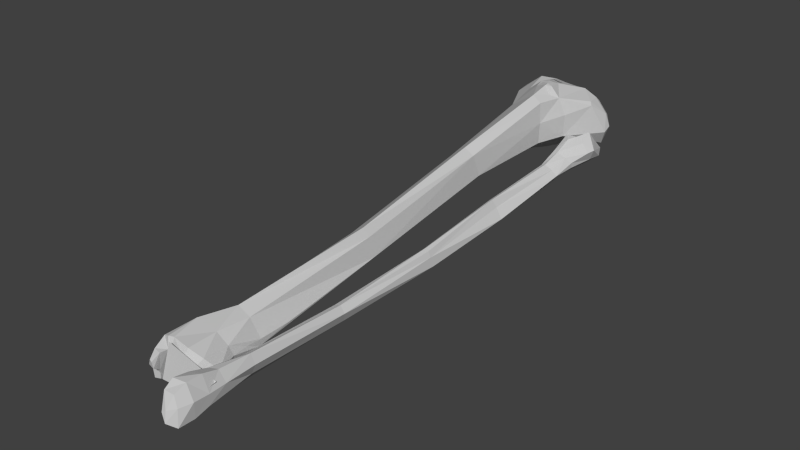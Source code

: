 # Source: LTibia_Fibula.blend  (saved by Blender 2.74.0; exported with 4.5.12 LTS)
import bpy
from mathutils import Matrix  # noqa: F401  (used for matrix-valued properties, if any)

bpy.ops.wm.read_factory_settings(use_empty=True)
scene = bpy.context.scene
scene.name = 'Scene'

# ---- collections
col_collection_1 = bpy.data.collections.new('Collection 1'); scene.collection.children.link(col_collection_1)

# ---- materials (node trees are filled in below, after node groups)
mat_bones___vray = bpy.data.materials.new('Bones___Vray')
mat_bones___vray.alpha_threshold = 0.0
mat_bones___vray.use_transparent_shadow = False
mat_bones___vray.diffuse_color = (0.5843, 0.5843, 0.5843, 1.0)
mat_bones___vray.specular_color = (0.0, 0.0, 0.0)
mat_bones___vray.roughness = 0.5
mat_material = bpy.data.materials.new('Material')
mat_material.alpha_threshold = 0.0
mat_material.use_transparent_shadow = False
mat_material.diffuse_color = (0.7529, 0.7529, 0.7529, 1.0)
mat_material.specular_color = (0.7529, 0.7529, 0.7529)
mat_material.roughness = 0.5
mat_white___vray = bpy.data.materials.new('White___Vray')
mat_white___vray.alpha_threshold = 0.0
mat_white___vray.use_transparent_shadow = False
mat_white___vray.diffuse_color = (0.5843, 0.5843, 0.5843, 1.0)
mat_white___vray.specular_color = (0.0, 0.0, 0.0)
mat_white___vray.roughness = 0.5
mat_brown___vray = bpy.data.materials.new('Brown___Vray')
mat_brown___vray.alpha_threshold = 0.0
mat_brown___vray.use_transparent_shadow = False
mat_brown___vray.diffuse_color = (0.5843, 0.5843, 0.5843, 1.0)
mat_brown___vray.specular_color = (0.0, 0.0, 0.0)
mat_brown___vray.roughness = 0.5

# ---- material node trees

# ---- world
world_world = bpy.data.worlds.new('World'); scene.world = world_world
world_world.color = (0.05088, 0.05088, 0.05088)
world_world.use_sun_shadow = False
world_world.sun_shadow_jitter_overblur = 0.0
world_world.cycles.sampling_method = 'MANUAL'
world_world.cycles.sample_map_resolution = 256

# ---- meshes
me_sub02 = bpy.data.meshes.new('sub02')
me_sub02.from_pydata([], [], [])
me_sub02.materials.append(mat_bones___vray)
me_sub02.materials.append(mat_material)
me_sub02.use_remesh_preserve_volume = False
me_sub02.use_remesh_preserve_attributes = False
me_sub02.use_mirror_vertex_groups = False
me_sub02.update()
me_sub01 = bpy.data.meshes.new('sub01')
me_sub01.from_pydata([(0.829, 8.194, 0.8727), (-0.9409, 8.203, 1.001), (-0.71, 8.297, 1.148), (-0.6328, 8.274, 1.459), (0.9067, 8.254, 0.5256), (-0.7283, 8.393, 1.094), (-1.017, 8.34, 0.8919), (-1.404, 8.117, 0.3054), (-1.193, 7.934, 1.127), (-1.058, 8.026, 1.474), (-1.172, 8.249, 0.4527), (-0.3434, 8.391, 1.075), (-0.2859, 8.375, 0.7828), (-0.272, -5.016, -1.087), (-0.1876, -5.888, -0.8711), (-0.3991, -5.864, -1.503), (-0.5262, -5.012, -1.21), (-0.02263, 6.595, 2.085), (-0.2065, 6.668, 2.112), (-0.2221, 6.58, 2.083), (-0.3596, -1.061, 0.1324), (-0.8787, -5.052, -0.1934), (-0.5118, -5.052, -0.3791), (-1.469, -6.599, -1.466), (-1.566, -7.084, -1.436), (-1.762, -6.746, -1.32), (-0.758, 8.06, 1.748), (-0.421, 7.985, 1.735), (-0.6049, 8.209, 0.8258), (-0.8496, 8.235, 0.8605), (-1.517, -5.779, -0.7761), (-1.516, -5.681, -1.101), (-1.767, -6.515, -1.313), (-0.2864, -5.944, -0.6164), (0.02387, -6.497, -0.8448), (1.186, 8.009, 0.7161), (1.186, 7.765, 0.5992), (0.9876, 7.962, 0.1497), (-0.4976, 8.299, 0.747), (-0.5127, 8.287, 0.4349), (-0.635, 8.236, 0.6592), (-0.2442, -6.949, -0.6386), (-0.8164, -6.812, -1.873), (-0.5118, -6.696, -1.916), (0.4059, 6.693, 0.6118), (0.8803, 7.392, 1.47), (0.4367, 6.678, 1.277), (-1.493, 7.853, -0.2395), (-1.906, 7.931, 0.1448), (-0.972, 8.239, 0.2567), (-1.231, -7.125, -0.6054), (-1.31, -7.312, -0.7906), (-1.313, -7.28, -0.987), (-0.9704, -6.079, -1.708), (-1.267, -5.692, -1.413), (-1.033, -5.693, -1.506), (-1.268, -5.973, -0.2487), (-0.6814, 7.503, -0.2807), (-0.2065, 7.956, -0.006287), (-0.06903, 7.764, -0.06829), (0.2528, 6.596, 1.79), (0.06897, 5.898, 1.787), (0.1148, 5.87, 1.193), (-1.419, -6.885, -1.512), (-1.278, -6.823, -1.611), (-1.093, -6.881, -0.5812), (-1.175, -6.926, -0.5886), (-0.4054, 8.204, 0.8556), (0.3294, 7.907, 1.738), (-0.1299, 7.135, 2.001), (-1.338, -6.759, -0.3753), (-1.171, -6.731, -0.3557), (-0.2015, -6.737, -0.5116), (-0.6388, -6.787, -0.3957), (-0.3445, 6.95, 2.096), (-0.421, 7.148, 2.019), (-0.6507, 6.81, 1.903), (-0.4054, 6.733, 2.092), (0.2986, 8.075, 1.564), (-0.2372, 8.207, 0.8407), (-0.7731, 7.911, 0.07981), (-0.8345, 8.345, 0.3667), (-1.125, 3.35, 0.3564), (-1.217, -0.894, -0.3212), (-1.018, 3.204, 0.7827), (1.095, 7.914, 1.119), (0.8038, 7.47, 1.56), (-0.5585, -0.404, -0.4971), (0.559, 7.852, -0.03829), (-0.2581, -4.985, -0.8958), (-0.2581, -5.437, -0.876), (-1.346, -6.413, -1.654), (-1.446, -5.686, -1.257), (-1.661, 7.396, 1.346), (-1.018, 6.113, 1.418), (-1.064, 7.083, 1.652), (0.05387, 6.41, 1.884), (-0.2221, 5.965, 1.952), (-0.4668, 3.043, 1.206), (-0.2221, 3.122, 1.002), (-0.1299, 8.163, 0.725), (-0.3445, 8.292, 0.6994), (0.7272, 8.084, 1.41), (0.6199, 8.109, 1.353), (-1.453, -7.08, -0.5981), (-1.523, -6.717, -0.4461), (-0.1606, 6.937, 2.078), (-0.9876, 8.258, 0.9112), (-1.294, 8.05, 1.715), (-1.231, -4.911, -1.163), (-2.074, 7.967, 0.6933), (-1.049, 8.255, 0.4456), (-1.231, -4.978, -0.5533), (-0.4976, -1.117, 0.3871), (-1.302, -4.908, -1.085), (-1.582, -6.95, -0.825), (-0.8925, -5.688, -1.537), (-0.972, -1.016, 0.04681), (1.003, 8.153, 0.6923), (-1.397, -7.285, -0.7704), (-1.563, -7.087, -1.033), (-1.457, -7.275, -0.9239), (-1.76, -6.495, -0.9531), (-1.079, 8.199, 0.7931), (-0.9262, 8.302, 0.7321), (-0.9262, 8.326, 0.4875), (-0.6965, 3.356, 0.03191), (-1.355, 5.932, 0.5203), (-1.37, 7.245, -0.2138), (-1.753, 7.051, 0.3131), (-1.998, 7.823, 0.1432), (-0.5585, 5.858, 0.214), (-0.8345, 8.233, 0.6747), (0.7272, 7.906, 1.552), (-1.382, -7.053, -1.245), (-1.637, -7.068, -1.154), (-1.387, -7.059, -1.401), (-0.007526, 7.957, 1.716), (-0.283, -0.9501, -0.4542), (-1.845, 7.174, 0.7053), (0.06897, 8.119, 0.3301), (-0.2523, 8.281, 0.186), (0.9111, 8.137, 0.9846), (-0.1757, 3.338, 0.3391), (-1.744, -6.803, -1.065), (-0.5967, -5.988, -0.3445), (-1.337, -7.088, -1.126), (0.5434, 8.031, 0.09931), (0.8496, 8.116, 0.3456), (-1.814, 8.053, 1.312), (-1.049, -6.846, -1.754), (-0.1593, -6.807, -0.8484), (1.049, 8.064, 1.05), (-0.6244, -6.961, -0.5631), (-0.2581, -4.073, -0.8727), (-0.6965, 7.112, 1.951), (-0.4129, -6.485, -1.882), (0.06897, 5.912, 0.5482), (0.2973, -5.823, -1.175), (0.1592, -5.779, -1.354), (0.3889, -2.862, -1.161), (0.542, 0.1058, -0.3415), (0.6643, 0.06195, -0.3784), (0.6643, 2.825, 0.05751), (0.4654, -6.708, -0.8792), (0.4962, -7.26, -1.17), (0.3431, -8.28, -0.7824), (0.3123, -8.002, -0.5432), (0.02117, -8.021, -0.5305), (0.8482, 6.679, -0.01339), (0.9862, 7.015, 0.06301), (1.322, 6.649, 0.07561), (1.185, 5.21, 0.06681), (1.262, 5.84, 0.2756), (1.109, 5.733, 0.4311), (1.032, 5.187, 0.2183), (0.8331, 5.768, 0.5289), (0.8024, 5.186, 0.3261), (-0.009026, -7.745, -0.3848), (0.2358, -7.813, -1.338), (0.3431, -8.174, -1.247), (0.7565, 0.1649, -0.8286), (0.9705, 2.854, -0.449), (0.7258, 0.07175, -0.547), (0.3738, -2.952, -0.693), (0.1285, -2.884, -0.8075), (0.03687, -5.817, -0.787), (0.3123, -5.827, -0.6178), (0.4347, 0.2596, -0.8), (0.6493, 2.84, -0.5744), (0.5112, -7.225, -0.856), (0.2358, -8.303, -0.847), (1.124, 5.936, -0.02079), (1.461, 6.526, 0.2289), (1.246, 5.898, 0.1129), (0.557, -8.165, -1.2), (0.557, -7.698, -0.7963), (0.4654, -8.062, -0.7992), (0.6643, 5.869, 0.5116), (0.8789, 6.207, 0.7893), (0.6643, 6.487, 0.7962), (1.047, 6.379, 0.8589), (1.307, 6.64, 0.9868), (1.139, 6.937, 0.7797), (0.5112, -2.956, -0.8793), (0.557, 2.818, -0.005587), (0.542, 2.814, -0.2997), (1.461, 7.031, 0.1736), (0.4039, -8.374, -1.027), (0.6951, 7.021, 0.2345), (1.246, 7.29, 0.2087), (0.5269, -7.678, -1.242), (1.322, 6.277, 0.7677), (-0.05543, -7.298, -0.4948), (-0.1162, -7.296, -1.252), (0.6336, 4.434, -0.05409), (0.6493, 5.231, 0.2547), (0.6643, 5.312, 0.1578), (0.6035, 6.541, 0.4479), (0.5878, 6.625, 0.2271), (0.6336, 5.963, 0.3385), (0.3123, -7.657, -0.4192), (1.522, 6.284, 0.5056), (0.2816, -6.739, -0.574), (0.4347, -5.819, -0.88), (0.1285, -7.648, -1.331), (1.032, 5.31, -0.1518), (1.154, 7.322, 0.4299), (1.599, 6.476, 0.5475), (0.2973, -7.37, -1.309), (0.6493, 5.984, 0.09411), (0.6951, 5.321, -0.01129), (0.08267, -2.851, -0.9114), (0.3431, 0.215, -0.5124), (1.353, 7.274, 0.3149), (0.09767, -7.194, -1.378), (1.369, 6.83, 0.719), (0.8632, 6.044, -0.08349), (0.7258, 4.696, -0.2506), (0.8482, 4.528, -0.3349), (0.02117, -5.77, -1.09), (0.03687, -6.818, -0.5999), (0.2973, -7.208, -0.4358), (0.8632, 5.382, -0.1889), (0.7716, 2.892, -0.1654), (-0.1809, 7.301, 2.018), (-0.2116, 7.535, 1.888), (-0.7933, 7.639, 1.969), (0.107, -7.112, -1.254), (-1.053, -6.968, -0.3098), (0.4558, -6.974, -0.6997), (0.4159, -8.192, -0.915), (-1.149, -7.183, -1.241)], [], [(1, 2, 3), (1, 6, 5), (1, 5, 2), (0, 11, 12), (6, 1, 10), (11, 2, 5), (8, 7, 10), (10, 1, 8), (3, 9, 8), (3, 8, 1), (0, 12, 4), (13, 14, 15), (16, 13, 15), (17, 18, 19), (20, 21, 22), (23, 24, 25), (26, 27, 28), (28, 29, 26), (30, 31, 32), (33, 34, 14), (35, 36, 37), (38, 39, 40), (41, 42, 43), (44, 36, 45), (46, 44, 45), (47, 48, 49), (50, 51, 52), (53, 54, 55), (30, 56, 21), (57, 58, 59), (60, 61, 62), (63, 64, 65), (65, 66, 63), (67, 38, 28), (68, 69, 60), (70, 71, 56), (41, 72, 73), (74, 75, 76), (74, 76, 77), (78, 79, 67), (80, 49, 81), (82, 83, 84), (85, 86, 45), (83, 87, 16), (44, 88, 37), (13, 89, 90), (91, 23, 92), (93, 94, 95), (96, 19, 97), (61, 96, 97), (98, 99, 61), (79, 100, 101), (102, 103, 78), (104, 50, 66), (66, 70, 105), (69, 75, 74), (74, 106, 69), (107, 108, 26), (55, 54, 109), (87, 83, 82), (48, 110, 111), (48, 111, 49), (112, 21, 113), (114, 92, 112), (115, 104, 105), (53, 116, 15), (86, 60, 45), (98, 84, 117), (117, 113, 98), (116, 55, 109), (37, 118, 35), (119, 104, 115), (119, 115, 120), (120, 121, 119), (30, 32, 122), (111, 123, 124), (125, 111, 124), (64, 63, 23), (126, 82, 127), (96, 17, 19), (116, 16, 15), (33, 90, 89), (128, 129, 130), (44, 131, 57), (131, 127, 128), (82, 84, 94), (132, 125, 124), (133, 85, 102), (133, 102, 78), (78, 68, 133), (134, 135, 24), (24, 136, 134), (17, 106, 18), (27, 137, 67), (27, 67, 28), (23, 63, 24), (138, 20, 22), (139, 93, 110), (139, 110, 130), (129, 139, 130), (109, 54, 92), (92, 114, 109), (33, 14, 90), (140, 141, 101), (140, 101, 100), (100, 142, 118), (76, 19, 18), (138, 143, 99), (20, 138, 99), (135, 144, 25), (124, 123, 107), (121, 52, 51), (73, 72, 145), (121, 120, 146), (146, 52, 121), (147, 148, 37), (23, 32, 31), (99, 98, 113), (127, 94, 139), (111, 149, 123), (145, 56, 71), (145, 71, 73), (53, 55, 116), (91, 53, 150), (80, 57, 128), (139, 129, 127), (99, 113, 20), (23, 31, 92), (124, 107, 29), (18, 106, 74), (41, 151, 34), (121, 51, 119), (102, 152, 142), (142, 103, 102), (25, 24, 135), (98, 97, 94), (84, 98, 94), (94, 93, 139), (140, 100, 118), (148, 140, 118), (71, 65, 153), (13, 90, 14), (21, 56, 145), (93, 149, 110), (154, 138, 22), (22, 89, 154), (39, 141, 80), (132, 40, 39), (76, 75, 155), (33, 72, 34), (26, 108, 95), (38, 40, 28), (42, 41, 153), (153, 150, 42), (138, 154, 13), (93, 95, 108), (149, 93, 108), (105, 56, 30), (30, 122, 105), (95, 94, 76), (76, 155, 95), (140, 58, 141), (76, 94, 97), (126, 127, 131), (132, 81, 125), (152, 35, 118), (118, 142, 152), (50, 104, 119), (119, 51, 50), (120, 135, 134), (134, 146, 120), (37, 148, 118), (111, 81, 49), (62, 61, 99), (62, 99, 143), (60, 46, 45), (141, 58, 80), (115, 105, 122), (122, 144, 115), (33, 89, 22), (53, 43, 42), (123, 108, 107), (126, 138, 87), (23, 25, 32), (101, 38, 79), (26, 155, 75), (66, 65, 70), (66, 105, 104), (152, 85, 35), (132, 29, 28), (28, 40, 132), (156, 15, 34), (156, 34, 151), (151, 43, 156), (138, 13, 87), (36, 35, 85), (53, 156, 43), (31, 112, 92), (44, 37, 36), (16, 109, 83), (85, 45, 36), (13, 16, 87), (63, 66, 146), (134, 63, 146), (78, 67, 137), (69, 137, 27), (27, 75, 69), (153, 41, 73), (65, 71, 70), (75, 27, 26), (38, 67, 79), (80, 81, 39), (126, 143, 138), (123, 149, 108), (112, 30, 21), (114, 112, 117), (52, 146, 50), (49, 80, 47), (127, 129, 128), (41, 43, 151), (148, 147, 140), (78, 137, 68), (34, 15, 14), (17, 60, 69), (17, 69, 106), (101, 39, 38), (50, 146, 66), (20, 113, 21), (130, 110, 48), (53, 42, 150), (53, 91, 54), (150, 153, 65), (65, 64, 150), (80, 128, 47), (46, 60, 62), (157, 62, 143), (100, 79, 103), (95, 155, 26), (145, 33, 22), (68, 137, 69), (132, 39, 81), (134, 136, 63), (60, 96, 61), (59, 58, 147), (147, 88, 59), (145, 22, 21), (114, 83, 109), (73, 71, 153), (57, 80, 58), (44, 157, 131), (88, 44, 59), (78, 103, 79), (102, 85, 152), (56, 105, 70), (34, 72, 41), (74, 77, 18), (29, 132, 124), (136, 24, 63), (83, 117, 84), (97, 19, 76), (48, 47, 130), (91, 150, 64), (114, 117, 83), (92, 54, 91), (111, 110, 149), (44, 46, 62), (44, 62, 157), (98, 61, 97), (141, 39, 101), (37, 88, 147), (115, 144, 135), (135, 120, 115), (72, 33, 145), (31, 30, 112), (26, 29, 107), (91, 64, 23), (87, 82, 126), (17, 96, 60), (117, 112, 113), (58, 140, 147), (68, 60, 86), (86, 133, 68), (15, 156, 53), (77, 76, 18), (131, 157, 143), (143, 126, 131), (109, 16, 116), (125, 81, 111), (144, 122, 32), (25, 144, 32), (13, 154, 89), (86, 85, 133), (103, 142, 100), (94, 127, 82), (128, 57, 131), (57, 59, 44), (130, 47, 128), (158, 159, 160), (161, 162, 163), (158, 164, 165), (166, 167, 168), (169, 170, 171), (172, 173, 174), (174, 175, 172), (174, 176, 177), (177, 175, 174), (178, 179, 180), (181, 182, 183), (184, 185, 186), (186, 187, 184), (188, 189, 181), (164, 190, 165), (191, 166, 168), (192, 171, 193), (193, 194, 192), (195, 196, 197), (198, 199, 200), (201, 202, 203), (163, 175, 177), (184, 187, 204), (205, 206, 188), (207, 193, 171), (208, 166, 191), (170, 209, 210), (190, 196, 211), (211, 165, 190), (202, 201, 212), (178, 213, 214), (215, 205, 216), (216, 217, 215), (204, 181, 183), (218, 200, 209), (219, 218, 209), (218, 220, 198), (168, 167, 221), (169, 219, 209), (222, 212, 174), (187, 223, 164), (187, 164, 224), (179, 178, 225), (226, 172, 182), (188, 181, 160), (210, 209, 227), (228, 212, 222), (229, 180, 179), (217, 220, 230), (231, 217, 230), (229, 158, 165), (228, 202, 212), (227, 209, 201), (232, 185, 233), (162, 161, 184), (234, 210, 227), (171, 210, 207), (229, 211, 180), (218, 219, 230), (220, 218, 230), (229, 225, 235), (228, 207, 234), (200, 199, 201), (185, 161, 233), (187, 224, 204), (194, 172, 226), (226, 192, 194), (203, 236, 234), (234, 227, 203), (229, 165, 211), (169, 171, 192), (169, 192, 237), (229, 235, 159), (228, 234, 236), (209, 200, 201), (161, 185, 184), (233, 188, 232), (203, 202, 236), (228, 222, 193), (229, 179, 225), (193, 173, 194), (229, 159, 158), (228, 236, 202), (238, 239, 215), (204, 183, 184), (239, 226, 182), (239, 182, 189), (240, 214, 241), (241, 186, 240), (187, 186, 241), (173, 222, 174), (169, 209, 170), (168, 221, 178), (240, 159, 235), (233, 161, 205), (232, 160, 159), (215, 206, 205), (178, 214, 225), (190, 164, 223), (170, 210, 171), (221, 196, 190), (221, 167, 196), (190, 242, 221), (223, 242, 190), (213, 241, 214), (239, 189, 215), (240, 185, 232), (189, 206, 215), (220, 216, 198), (178, 221, 242), (239, 238, 243), (231, 243, 238), (216, 176, 198), (238, 215, 231), (189, 182, 181), (159, 240, 232), (182, 244, 183), (240, 235, 214), (180, 195, 208), (230, 237, 243), (230, 243, 231), (219, 169, 237), (230, 219, 237), (223, 187, 241), (158, 224, 164), (189, 188, 206), (183, 162, 184), (161, 163, 205), (210, 234, 207), (214, 235, 225), (193, 222, 173), (208, 195, 197), (197, 166, 208), (176, 199, 198), (180, 168, 178), (244, 182, 172), (172, 175, 244), (158, 160, 204), (224, 158, 204), (183, 244, 163), (162, 183, 163), (215, 217, 231), (241, 213, 242), (241, 242, 223), (243, 237, 192), (192, 226, 243), (195, 211, 196), (212, 201, 176), (176, 174, 212), (191, 168, 180), (163, 244, 175), (240, 186, 185), (233, 205, 188), (220, 217, 216), (242, 213, 178), (243, 226, 239), (196, 167, 197), (216, 177, 176), (180, 208, 191), (177, 216, 205), (163, 177, 205), (204, 160, 181), (201, 203, 227), (228, 193, 207), (180, 211, 195), (194, 173, 172), (197, 167, 166), (176, 201, 199), (200, 218, 198), (188, 160, 232), (246, 245, 247), (248, 250, 251), (249, 250, 248), (248, 252, 249)])
me_sub01.materials.append(mat_bones___vray)
me_sub01.materials.append(mat_white___vray)
me_sub01.materials.append(mat_brown___vray)
me_sub01.materials.append(mat_material)
me_sub01.use_remesh_preserve_volume = False
me_sub01.use_remesh_preserve_attributes = False
me_sub01.use_mirror_vertex_groups = False
me_sub01.update()

# ---- objects
ob_dummy_skull01 = bpy.data.objects.new('$$$DUMMY.skull01', None)
ob_sub02 = bpy.data.objects.new('sub02', me_sub02)
ob_sub01 = bpy.data.objects.new('sub01', me_sub01)

# ---- transforms, parenting, visibility, modifiers, constraints
ob_dummy_skull01.location = (0.0, 0.0, 0.0)
ob_dummy_skull01.scale = (0.1, 0.1, 0.1)
ob_dummy_skull01.empty_image_offset = (0.0, 0.0)
ob_dummy_skull01.lineart.crease_threshold = 0.0
ob_sub02.parent = ob_dummy_skull01
ob_sub02.location = (0.0, 0.0, 0.0)
ob_sub02.lineart.crease_threshold = 0.0
ob_sub01.parent = ob_dummy_skull01
ob_sub01.location = (0.0, 0.0, 0.0)
ob_sub01.lineart.crease_threshold = 0.0

# ---- collection membership
col_collection_1.objects.link(ob_dummy_skull01)
col_collection_1.objects.link(ob_sub02)
col_collection_1.objects.link(ob_sub01)

# ---- scene / render settings (as saved in the file)
scene.frame_start = 1; scene.frame_end = 250; scene.frame_set(1)
scene.render.engine = 'BLENDER_EEVEE_NEXT'
scene.render.resolution_percentage = 50
scene.render.dither_intensity = 0.0
scene.cycles.use_denoising = False
scene.cycles.samples = 10
scene.cycles.sampling_pattern = 'TABULATED_SOBOL'
scene.cycles.light_sampling_threshold = 0.0
scene.cycles.use_adaptive_sampling = False
scene.cycles.use_light_tree = False
scene.cycles.blur_glossy = 0.0
scene.cycles.pixel_filter_type = 'GAUSSIAN'
scene.cycles.sample_clamp_indirect = 0.0
scene.view_settings.view_transform = 'Standard'
bpy.context.view_layer.update()

# ---- added for rendering (the .blend has no active camera and no usable light): camera, sun
cam_auto = bpy.data.cameras.new('AutoCamera')
cam_auto.lens = 50.0
cam_auto.sensor_width = 36.0
cam_auto.clip_end = 1000.0
ob_auto_camera = bpy.data.objects.new('AutoCamera', cam_auto)
scene.collection.objects.link(ob_auto_camera)
ob_auto_camera.location = (1.6075, -1.95658, 1.31484)
ob_auto_camera.rotation_euler = (1.09748, -7.21219e-08, 0.694738)
scene.camera = ob_auto_camera
light_auto_sun = bpy.data.lights.new('AutoSun', 'SUN')
light_auto_sun.energy = 3.0
light_auto_sun.angle = 0.0523599
ob_auto_sun = bpy.data.objects.new('AutoSun', light_auto_sun)
scene.collection.objects.link(ob_auto_sun)
ob_auto_sun.rotation_euler = (0.872665, 0.174533, 0.523599)
bpy.context.view_layer.update()
